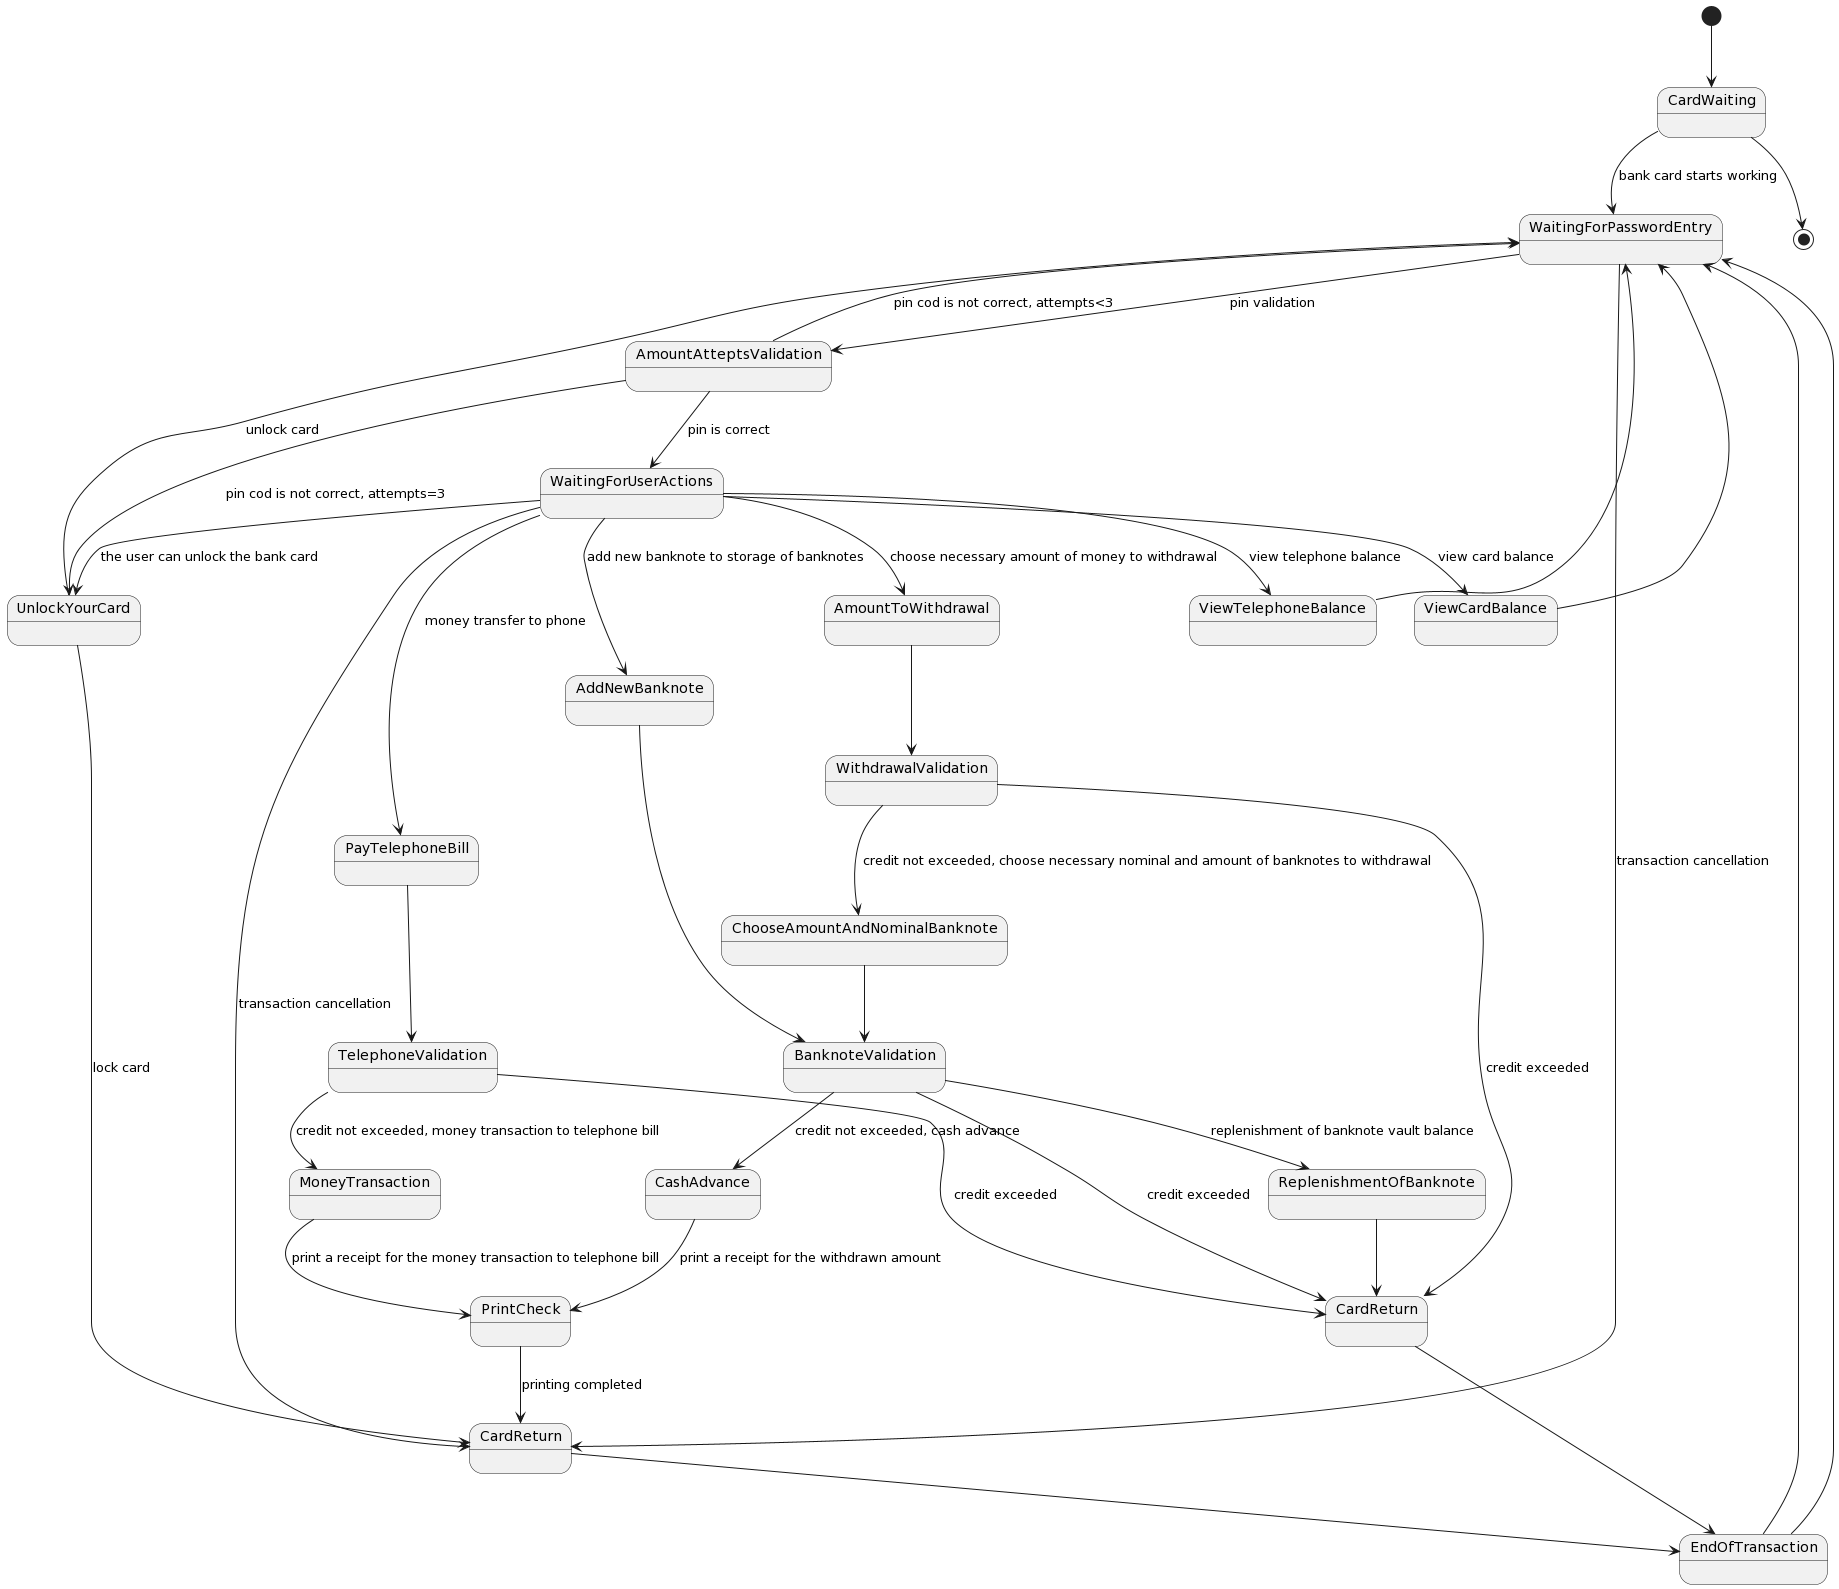

The diagram above was rendered by PlantUML. Its source (embedded in the PNG):
@startuml
[*] --> CardWaiting
CardWaiting-->WaitingForPasswordEntry: bank card starts working
WaitingForPasswordEntry-->AmountAtteptsValidation: pin validation
AmountAtteptsValidation-->WaitingForPasswordEntry: pin cod is not correct, attempts<3
AmountAtteptsValidation-->UnlockYourCard: pin cod is not correct, attempts=3
AmountAtteptsValidation-->WaitingForUserActions: pin is correct
WaitingForUserActions-->ViewCardBalance: view card balance
WaitingForUserActions-->ViewTelephoneBalance: view telephone balance
WaitingForUserActions-->PayTelephoneBill: money transfer to phone
ViewCardBalance-->WaitingForPasswordEntry
ViewTelephoneBalance-->WaitingForPasswordEntry



PayTelephoneBill-->TelephoneValidation
TelephoneValidation-->MoneyTransaction: credit not exceeded, money transaction to telephone bill
TelephoneValidation-->CardReturn: credit exceeded
MoneyTransaction-->PrintCheck: print a receipt for the money transaction to telephone bill

WaitingForUserActions-->AddNewBanknote: add new banknote to storage of banknotes
AddNewBanknote-->BanknoteValidation
BanknoteValidation-->ReplenishmentOfBanknote: replenishment of banknote vault balance
ReplenishmentOfBanknote-->CardReturn
WaitingForUserActions-->AmountToWithdrawal: choose necessary amount of money to withdrawal
AmountToWithdrawal-->WithdrawalValidation
WithdrawalValidation-->ChooseAmountAndNominalBanknote: credit not exceeded, choose necessary nominal and amount of banknotes to withdrawal

ChooseAmountAndNominalBanknote-->BanknoteValidation
BanknoteValidation-->CashAdvance: credit not exceeded, cash advance
BanknoteValidation-->CardReturn: credit exceeded
CashAdvance-->PrintCheck: print a receipt for the withdrawn amount
WithdrawalValidation-->CardReturn: credit exceeded
CardReturn-->EndOfTransaction
EndOfTransaction-->WaitingForPasswordEntry
PrintCheck-->СardReturn: printing completed
СardReturn-->EndOfTransaction
EndOfTransaction-->WaitingForPasswordEntry

WaitingForUserActions-->UnlockYourCard: the user can unlock the bank card
UnlockYourCard-->WaitingForPasswordEntry: unlock card
UnlockYourCard-->СardReturn: lock card


WaitingForPasswordEntry-->СardReturn: transaction cancellation
WaitingForUserActions-->СardReturn: transaction cancellation
CardWaiting--> [*]
@enduml